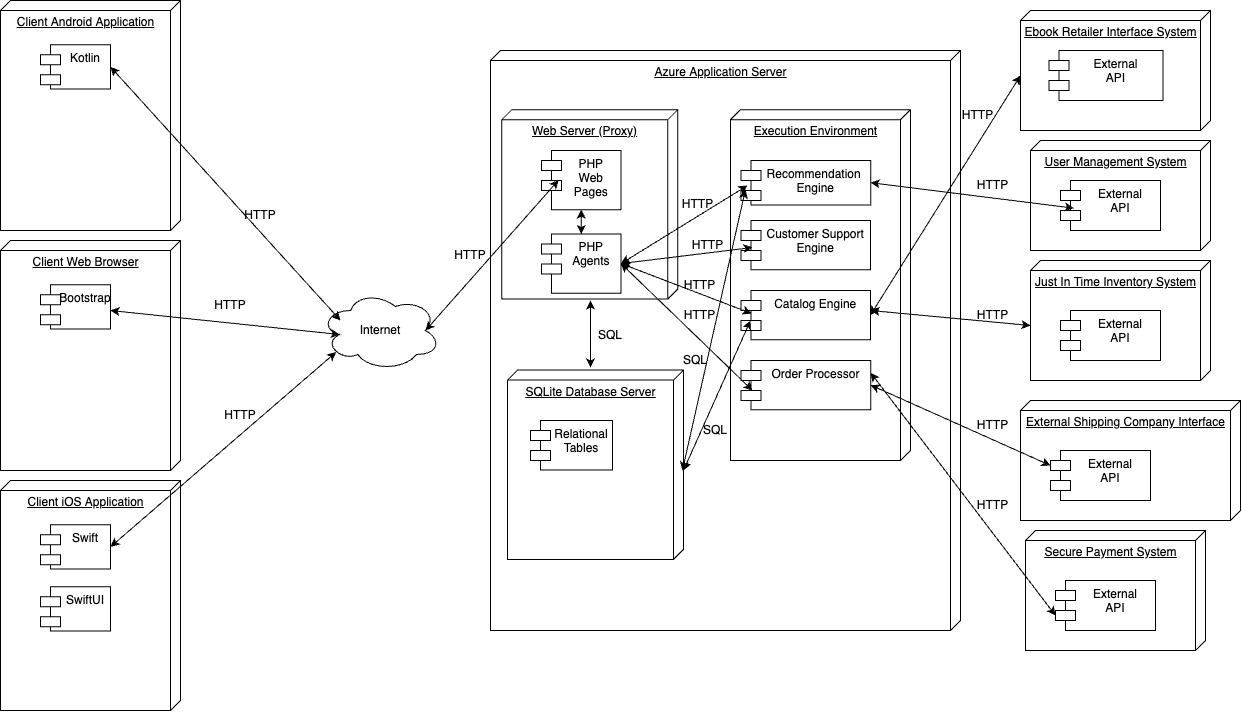

The diagram above was exported from draw.io. Its source (the exported page's mxGraphModel, read from the mxfile embedded in the PNG):
<mxGraphModel dx="3094" dy="1293" grid="1" gridSize="10" guides="1" tooltips="1" connect="1" arrows="1" fold="1" page="1" pageScale="1" pageWidth="850" pageHeight="1100" math="0" shadow="0">
  <root>
    <mxCell id="0" />
    <mxCell id="1" parent="0" />
    <mxCell id="vw6IlWTLh8wBFyyxvKa--11" value="" style="group" parent="1" vertex="1" connectable="0">
      <mxGeometry x="-120" y="300" width="180" height="230" as="geometry" />
    </mxCell>
    <mxCell id="vw6IlWTLh8wBFyyxvKa--6" value="Client Web Browser" style="verticalAlign=top;align=center;spacingTop=8;spacingLeft=2;spacingRight=12;shape=cube;size=10;direction=south;fontStyle=4;html=1;" parent="vw6IlWTLh8wBFyyxvKa--11" vertex="1">
      <mxGeometry width="180" height="230" as="geometry" />
    </mxCell>
    <mxCell id="vw6IlWTLh8wBFyyxvKa--10" value="Bootstrap" style="shape=module;align=left;spacingLeft=20;align=center;verticalAlign=top;" parent="vw6IlWTLh8wBFyyxvKa--11" vertex="1">
      <mxGeometry x="40" y="44.230769230769226" width="70" height="44.230769230769226" as="geometry" />
    </mxCell>
    <mxCell id="vw6IlWTLh8wBFyyxvKa--13" value="" style="group" parent="1" vertex="1" connectable="0">
      <mxGeometry x="-120" y="60" width="180" height="230" as="geometry" />
    </mxCell>
    <mxCell id="vw6IlWTLh8wBFyyxvKa--14" value="Client Android Application" style="verticalAlign=top;align=center;spacingTop=8;spacingLeft=2;spacingRight=12;shape=cube;size=10;direction=south;fontStyle=4;html=1;" parent="vw6IlWTLh8wBFyyxvKa--13" vertex="1">
      <mxGeometry width="180" height="230" as="geometry" />
    </mxCell>
    <mxCell id="vw6IlWTLh8wBFyyxvKa--15" value="Kotlin" style="shape=module;align=left;spacingLeft=20;align=center;verticalAlign=top;" parent="vw6IlWTLh8wBFyyxvKa--13" vertex="1">
      <mxGeometry x="40" y="44.230769230769226" width="70" height="44.230769230769226" as="geometry" />
    </mxCell>
    <mxCell id="vw6IlWTLh8wBFyyxvKa--16" value="" style="group" parent="1" vertex="1" connectable="0">
      <mxGeometry x="-120" y="540" width="180" height="230" as="geometry" />
    </mxCell>
    <mxCell id="vw6IlWTLh8wBFyyxvKa--23" value="" style="group" parent="vw6IlWTLh8wBFyyxvKa--16" vertex="1" connectable="0">
      <mxGeometry width="180" height="230" as="geometry" />
    </mxCell>
    <mxCell id="vw6IlWTLh8wBFyyxvKa--17" value="Client iOS Application" style="verticalAlign=top;align=center;spacingTop=8;spacingLeft=2;spacingRight=12;shape=cube;size=10;direction=south;fontStyle=4;html=1;" parent="vw6IlWTLh8wBFyyxvKa--23" vertex="1">
      <mxGeometry width="180" height="230" as="geometry" />
    </mxCell>
    <mxCell id="vw6IlWTLh8wBFyyxvKa--22" value="" style="group" parent="vw6IlWTLh8wBFyyxvKa--23" vertex="1" connectable="0">
      <mxGeometry x="40" y="44.230769230769226" width="70" height="106.15384615384615" as="geometry" />
    </mxCell>
    <mxCell id="vw6IlWTLh8wBFyyxvKa--18" value="Swift" style="shape=module;align=left;spacingLeft=20;align=center;verticalAlign=top;" parent="vw6IlWTLh8wBFyyxvKa--22" vertex="1">
      <mxGeometry width="70" height="44.230769230769226" as="geometry" />
    </mxCell>
    <mxCell id="vw6IlWTLh8wBFyyxvKa--7" value="SwiftUI" style="shape=module;align=left;spacingLeft=20;align=center;verticalAlign=top;" parent="vw6IlWTLh8wBFyyxvKa--22" vertex="1">
      <mxGeometry y="61.92307692307692" width="70" height="44.230769230769226" as="geometry" />
    </mxCell>
    <mxCell id="vw6IlWTLh8wBFyyxvKa--32" value="" style="group" parent="1" vertex="1" connectable="0">
      <mxGeometry x="90" y="460" width="60" height="30" as="geometry" />
    </mxCell>
    <mxCell id="vw6IlWTLh8wBFyyxvKa--31" value="HTTP" style="text;html=1;strokeColor=none;fillColor=none;align=center;verticalAlign=middle;whiteSpace=wrap;rounded=0;" parent="vw6IlWTLh8wBFyyxvKa--32" vertex="1">
      <mxGeometry width="60" height="30" as="geometry" />
    </mxCell>
    <mxCell id="vw6IlWTLh8wBFyyxvKa--34" value="Internet" style="ellipse;shape=cloud;whiteSpace=wrap;html=1;" parent="1" vertex="1">
      <mxGeometry x="200" y="350" width="120" height="80" as="geometry" />
    </mxCell>
    <mxCell id="vw6IlWTLh8wBFyyxvKa--50" value="" style="group" parent="1" vertex="1" connectable="0">
      <mxGeometry x="370" y="110" width="470" height="580" as="geometry" />
    </mxCell>
    <mxCell id="vw6IlWTLh8wBFyyxvKa--5" value="Azure Application Server" style="verticalAlign=top;align=center;spacingTop=8;spacingLeft=2;spacingRight=12;shape=cube;size=10;direction=south;fontStyle=4;html=1;" parent="vw6IlWTLh8wBFyyxvKa--50" vertex="1">
      <mxGeometry width="470" height="580" as="geometry" />
    </mxCell>
    <mxCell id="vw6IlWTLh8wBFyyxvKa--27" value="" style="group" parent="vw6IlWTLh8wBFyyxvKa--50" vertex="1" connectable="0">
      <mxGeometry x="11.35135135135135" y="59.183673469387756" width="175.94594594594594" height="189.3877551020408" as="geometry" />
    </mxCell>
    <mxCell id="vw6IlWTLh8wBFyyxvKa--1" value="Web Server (Proxy)" style="verticalAlign=top;align=center;spacingTop=8;spacingLeft=2;spacingRight=12;shape=cube;size=10;direction=south;fontStyle=4;html=1;" parent="vw6IlWTLh8wBFyyxvKa--27" vertex="1">
      <mxGeometry width="175.94594594594597" height="189.3877551020408" as="geometry" />
    </mxCell>
    <mxCell id="vw6IlWTLh8wBFyyxvKa--8" value="PHP&#10;Web &#10;Pages" style="shape=module;align=left;spacingLeft=20;align=center;verticalAlign=top;" parent="vw6IlWTLh8wBFyyxvKa--27" vertex="1">
      <mxGeometry x="39.729729729729726" y="40.8169387755102" width="79.45945945945945" height="59.183673469387756" as="geometry" />
    </mxCell>
    <mxCell id="vw6IlWTLh8wBFyyxvKa--9" value="PHP&#10;Agents" style="shape=module;align=left;spacingLeft=20;align=center;verticalAlign=top;" parent="vw6IlWTLh8wBFyyxvKa--27" vertex="1">
      <mxGeometry x="39.729729729729726" y="124.28571428571428" width="79.45945945945945" height="59.183673469387756" as="geometry" />
    </mxCell>
    <mxCell id="vw6IlWTLh8wBFyyxvKa--63" value="" style="endArrow=classic;startArrow=classic;html=1;rounded=0;exitX=0.5;exitY=0;exitDx=0;exitDy=0;entryX=0.5;entryY=1;entryDx=0;entryDy=0;" parent="vw6IlWTLh8wBFyyxvKa--27" source="vw6IlWTLh8wBFyyxvKa--9" target="vw6IlWTLh8wBFyyxvKa--8" edge="1">
      <mxGeometry width="50" height="50" relative="1" as="geometry">
        <mxPoint x="-111.35135135135135" y="290.81632653061223" as="sourcePoint" />
        <mxPoint x="-61.351351351351354" y="240.81632653061223" as="targetPoint" />
      </mxGeometry>
    </mxCell>
    <mxCell id="vw6IlWTLh8wBFyyxvKa--59" value="" style="group" parent="vw6IlWTLh8wBFyyxvKa--50" vertex="1" connectable="0">
      <mxGeometry x="17.027027027027025" y="319.59183673469386" width="175.94594594594594" height="189.3877551020408" as="geometry" />
    </mxCell>
    <mxCell id="vw6IlWTLh8wBFyyxvKa--60" value="SQLite Database Server" style="verticalAlign=top;align=center;spacingTop=8;spacingLeft=2;spacingRight=12;shape=cube;size=10;direction=south;fontStyle=4;html=1;" parent="vw6IlWTLh8wBFyyxvKa--59" vertex="1">
      <mxGeometry width="175.94594594594597" height="189.3877551020408" as="geometry" />
    </mxCell>
    <mxCell id="vw6IlWTLh8wBFyyxvKa--25" value="Relational&#10;Tables" style="shape=module;align=left;spacingLeft=20;align=center;verticalAlign=top;" parent="vw6IlWTLh8wBFyyxvKa--59" vertex="1">
      <mxGeometry x="22.97" y="50.41" width="82.03" height="49.59" as="geometry" />
    </mxCell>
    <mxCell id="vw6IlWTLh8wBFyyxvKa--65" value="" style="endArrow=classic;startArrow=classic;html=1;rounded=0;exitX=-0.014;exitY=0.528;exitDx=0;exitDy=0;exitPerimeter=0;" parent="vw6IlWTLh8wBFyyxvKa--50" source="vw6IlWTLh8wBFyyxvKa--60" edge="1">
      <mxGeometry width="50" height="50" relative="1" as="geometry">
        <mxPoint x="-100" y="350" as="sourcePoint" />
        <mxPoint x="100" y="250" as="targetPoint" />
      </mxGeometry>
    </mxCell>
    <mxCell id="vw6IlWTLh8wBFyyxvKa--66" value="SQL" style="text;html=1;strokeColor=none;fillColor=none;align=center;verticalAlign=middle;whiteSpace=wrap;rounded=0;" parent="vw6IlWTLh8wBFyyxvKa--50" vertex="1">
      <mxGeometry x="90" y="270" width="60" height="30" as="geometry" />
    </mxCell>
    <mxCell id="vw6IlWTLh8wBFyyxvKa--70" value="" style="group" parent="vw6IlWTLh8wBFyyxvKa--50" vertex="1" connectable="0">
      <mxGeometry x="240" y="59.18" width="180" height="350.82" as="geometry" />
    </mxCell>
    <mxCell id="vw6IlWTLh8wBFyyxvKa--68" value="Execution Environment" style="verticalAlign=top;align=center;spacingTop=8;spacingLeft=2;spacingRight=12;shape=cube;size=10;direction=south;fontStyle=4;html=1;" parent="vw6IlWTLh8wBFyyxvKa--70" vertex="1">
      <mxGeometry width="180.00000000000003" height="350.81999999999994" as="geometry" />
    </mxCell>
    <mxCell id="vw6IlWTLh8wBFyyxvKa--69" value="Recommendation &#10;Engine" style="shape=module;align=left;spacingLeft=20;align=center;verticalAlign=top;" parent="vw6IlWTLh8wBFyyxvKa--70" vertex="1">
      <mxGeometry x="10.42" y="50.82" width="129.77" height="44.39" as="geometry" />
    </mxCell>
    <mxCell id="vw6IlWTLh8wBFyyxvKa--74" value="Customer Support&#10;Engine" style="shape=module;align=left;spacingLeft=20;align=center;verticalAlign=top;" parent="vw6IlWTLh8wBFyyxvKa--70" vertex="1">
      <mxGeometry x="10.42" y="110.82" width="129.58" height="49.18" as="geometry" />
    </mxCell>
    <mxCell id="Uwfk8Kb1GTHIN9NuSfhP-2" value="Order Processor" style="shape=module;align=left;spacingLeft=20;align=center;verticalAlign=top;" vertex="1" parent="vw6IlWTLh8wBFyyxvKa--70">
      <mxGeometry x="10.609999999999959" y="250.82" width="129.58" height="49.18" as="geometry" />
    </mxCell>
    <mxCell id="Uwfk8Kb1GTHIN9NuSfhP-1" value="Catalog Engine" style="shape=module;align=left;spacingLeft=20;align=center;verticalAlign=top;" vertex="1" parent="vw6IlWTLh8wBFyyxvKa--70">
      <mxGeometry x="10.42" y="180.82" width="129.58" height="49.18" as="geometry" />
    </mxCell>
    <mxCell id="Uwfk8Kb1GTHIN9NuSfhP-8" value="" style="endArrow=classic;startArrow=classic;html=1;rounded=0;exitX=1;exitY=0.5;exitDx=0;exitDy=0;entryX=0.051;entryY=0.563;entryDx=0;entryDy=0;entryPerimeter=0;" edge="1" parent="vw6IlWTLh8wBFyyxvKa--50" source="vw6IlWTLh8wBFyyxvKa--9" target="vw6IlWTLh8wBFyyxvKa--69">
      <mxGeometry width="50" height="50" relative="1" as="geometry">
        <mxPoint x="187.29999999999995" y="270" as="sourcePoint" />
        <mxPoint x="237.29999999999995" y="220" as="targetPoint" />
      </mxGeometry>
    </mxCell>
    <mxCell id="Uwfk8Kb1GTHIN9NuSfhP-9" value="" style="endArrow=classic;startArrow=classic;html=1;rounded=0;exitX=1;exitY=0.5;exitDx=0;exitDy=0;entryX=0.089;entryY=0.549;entryDx=0;entryDy=0;entryPerimeter=0;" edge="1" parent="vw6IlWTLh8wBFyyxvKa--50" source="vw6IlWTLh8wBFyyxvKa--9" target="vw6IlWTLh8wBFyyxvKa--74">
      <mxGeometry width="50" height="50" relative="1" as="geometry">
        <mxPoint x="140" y="360" as="sourcePoint" />
        <mxPoint x="190" y="310" as="targetPoint" />
      </mxGeometry>
    </mxCell>
    <mxCell id="Uwfk8Kb1GTHIN9NuSfhP-7" value="" style="endArrow=classic;startArrow=classic;html=1;rounded=0;entryX=1;entryY=0.5;entryDx=0;entryDy=0;exitX=0.082;exitY=0.468;exitDx=0;exitDy=0;exitPerimeter=0;" edge="1" parent="vw6IlWTLh8wBFyyxvKa--50" source="Uwfk8Kb1GTHIN9NuSfhP-1" target="vw6IlWTLh8wBFyyxvKa--9">
      <mxGeometry width="50" height="50" relative="1" as="geometry">
        <mxPoint x="130" y="320" as="sourcePoint" />
        <mxPoint x="180" y="270" as="targetPoint" />
      </mxGeometry>
    </mxCell>
    <mxCell id="Uwfk8Kb1GTHIN9NuSfhP-6" value="" style="endArrow=classic;startArrow=classic;html=1;rounded=0;entryX=0.088;entryY=0.61;entryDx=0;entryDy=0;entryPerimeter=0;horizontal=1;exitX=1;exitY=0.5;exitDx=0;exitDy=0;" edge="1" parent="vw6IlWTLh8wBFyyxvKa--50" source="vw6IlWTLh8wBFyyxvKa--9" target="Uwfk8Kb1GTHIN9NuSfhP-2">
      <mxGeometry width="50" height="50" relative="1" as="geometry">
        <mxPoint x="140" y="210" as="sourcePoint" />
        <mxPoint x="190" y="310" as="targetPoint" />
      </mxGeometry>
    </mxCell>
    <mxCell id="Uwfk8Kb1GTHIN9NuSfhP-5" value="" style="endArrow=classic;startArrow=classic;html=1;rounded=0;exitX=0.53;exitY=0.006;exitDx=0;exitDy=0;exitPerimeter=0;entryX=0.035;entryY=0.653;entryDx=0;entryDy=0;entryPerimeter=0;" edge="1" parent="vw6IlWTLh8wBFyyxvKa--50" source="vw6IlWTLh8wBFyyxvKa--60" target="vw6IlWTLh8wBFyyxvKa--69">
      <mxGeometry width="50" height="50" relative="1" as="geometry">
        <mxPoint x="140" y="360" as="sourcePoint" />
        <mxPoint x="190" y="310" as="targetPoint" />
      </mxGeometry>
    </mxCell>
    <mxCell id="Uwfk8Kb1GTHIN9NuSfhP-4" value="" style="endArrow=classic;startArrow=classic;html=1;rounded=0;exitX=0.53;exitY=0;exitDx=0;exitDy=0;exitPerimeter=0;entryX=0.074;entryY=0.61;entryDx=0;entryDy=0;entryPerimeter=0;" edge="1" parent="vw6IlWTLh8wBFyyxvKa--50" source="vw6IlWTLh8wBFyyxvKa--60" target="Uwfk8Kb1GTHIN9NuSfhP-1">
      <mxGeometry width="50" height="50" relative="1" as="geometry">
        <mxPoint x="140" y="360" as="sourcePoint" />
        <mxPoint x="190" y="310" as="targetPoint" />
      </mxGeometry>
    </mxCell>
    <mxCell id="Uwfk8Kb1GTHIN9NuSfhP-11" value="SQL" style="text;html=1;strokeColor=none;fillColor=none;align=center;verticalAlign=middle;whiteSpace=wrap;rounded=0;" vertex="1" parent="vw6IlWTLh8wBFyyxvKa--50">
      <mxGeometry x="200" y="370" width="50" height="20" as="geometry" />
    </mxCell>
    <mxCell id="Uwfk8Kb1GTHIN9NuSfhP-10" value="SQL" style="text;html=1;strokeColor=none;fillColor=none;align=center;verticalAlign=middle;whiteSpace=wrap;rounded=0;" vertex="1" parent="vw6IlWTLh8wBFyyxvKa--50">
      <mxGeometry x="180" y="299.59000000000003" width="50" height="20" as="geometry" />
    </mxCell>
    <mxCell id="Uwfk8Kb1GTHIN9NuSfhP-13" value="HTTP" style="text;html=1;strokeColor=none;fillColor=none;align=center;verticalAlign=middle;whiteSpace=wrap;rounded=0;" vertex="1" parent="vw6IlWTLh8wBFyyxvKa--50">
      <mxGeometry x="185" y="148.88" width="45" height="10" as="geometry" />
    </mxCell>
    <mxCell id="Uwfk8Kb1GTHIN9NuSfhP-15" value="HTTP" style="text;html=1;strokeColor=none;fillColor=none;align=center;verticalAlign=middle;whiteSpace=wrap;rounded=0;" vertex="1" parent="vw6IlWTLh8wBFyyxvKa--50">
      <mxGeometry x="195" y="190" width="45" height="10" as="geometry" />
    </mxCell>
    <mxCell id="Uwfk8Kb1GTHIN9NuSfhP-16" value="HTTP" style="text;html=1;strokeColor=none;fillColor=none;align=center;verticalAlign=middle;whiteSpace=wrap;rounded=0;" vertex="1" parent="vw6IlWTLh8wBFyyxvKa--50">
      <mxGeometry x="187.3" y="229.59" width="45" height="10" as="geometry" />
    </mxCell>
    <mxCell id="Uwfk8Kb1GTHIN9NuSfhP-17" value="HTTP" style="text;html=1;strokeColor=none;fillColor=none;align=center;verticalAlign=middle;whiteSpace=wrap;rounded=0;" vertex="1" parent="vw6IlWTLh8wBFyyxvKa--50">
      <mxGeometry x="187.3" y="260" width="45" height="10" as="geometry" />
    </mxCell>
    <mxCell id="vw6IlWTLh8wBFyyxvKa--51" value="" style="endArrow=classic;startArrow=classic;html=1;rounded=0;entryX=0.16;entryY=0.55;entryDx=0;entryDy=0;entryPerimeter=0;" parent="1" source="vw6IlWTLh8wBFyyxvKa--10" target="vw6IlWTLh8wBFyyxvKa--34" edge="1">
      <mxGeometry width="50" height="50" relative="1" as="geometry">
        <mxPoint x="390" y="460" as="sourcePoint" />
        <mxPoint x="190" y="360" as="targetPoint" />
      </mxGeometry>
    </mxCell>
    <mxCell id="vw6IlWTLh8wBFyyxvKa--52" value="" style="endArrow=classic;startArrow=classic;html=1;rounded=0;exitX=1;exitY=0.5;exitDx=0;exitDy=0;entryX=0.167;entryY=0.375;entryDx=0;entryDy=0;entryPerimeter=0;" parent="1" source="vw6IlWTLh8wBFyyxvKa--15" target="vw6IlWTLh8wBFyyxvKa--34" edge="1">
      <mxGeometry width="50" height="50" relative="1" as="geometry">
        <mxPoint x="270" y="460" as="sourcePoint" />
        <mxPoint x="320" y="410" as="targetPoint" />
      </mxGeometry>
    </mxCell>
    <mxCell id="vw6IlWTLh8wBFyyxvKa--53" value="" style="endArrow=classic;startArrow=classic;html=1;rounded=0;exitX=1;exitY=0.5;exitDx=0;exitDy=0;entryX=0.13;entryY=0.77;entryDx=0;entryDy=0;entryPerimeter=0;" parent="1" source="vw6IlWTLh8wBFyyxvKa--18" target="vw6IlWTLh8wBFyyxvKa--34" edge="1">
      <mxGeometry width="50" height="50" relative="1" as="geometry">
        <mxPoint x="270" y="460" as="sourcePoint" />
        <mxPoint x="320" y="410" as="targetPoint" />
      </mxGeometry>
    </mxCell>
    <mxCell id="vw6IlWTLh8wBFyyxvKa--54" value="" style="endArrow=classic;startArrow=classic;html=1;rounded=0;exitX=0.214;exitY=0.5;exitDx=0;exitDy=0;exitPerimeter=0;entryX=0.875;entryY=0.5;entryDx=0;entryDy=0;entryPerimeter=0;" parent="1" source="vw6IlWTLh8wBFyyxvKa--8" target="vw6IlWTLh8wBFyyxvKa--34" edge="1">
      <mxGeometry width="50" height="50" relative="1" as="geometry">
        <mxPoint x="270" y="460" as="sourcePoint" />
        <mxPoint x="320" y="410" as="targetPoint" />
      </mxGeometry>
    </mxCell>
    <mxCell id="vw6IlWTLh8wBFyyxvKa--55" value="HTTP" style="text;html=1;strokeColor=none;fillColor=none;align=center;verticalAlign=middle;whiteSpace=wrap;rounded=0;" parent="1" vertex="1">
      <mxGeometry x="80" y="350" width="60" height="30" as="geometry" />
    </mxCell>
    <mxCell id="vw6IlWTLh8wBFyyxvKa--56" value="HTTP" style="text;html=1;strokeColor=none;fillColor=none;align=center;verticalAlign=middle;whiteSpace=wrap;rounded=0;" parent="1" vertex="1">
      <mxGeometry x="110" y="260" width="60" height="30" as="geometry" />
    </mxCell>
    <mxCell id="vw6IlWTLh8wBFyyxvKa--57" value="HTTP" style="text;html=1;strokeColor=none;fillColor=none;align=center;verticalAlign=middle;whiteSpace=wrap;rounded=0;" parent="1" vertex="1">
      <mxGeometry x="320" y="300" width="60" height="30" as="geometry" />
    </mxCell>
    <mxCell id="Uwfk8Kb1GTHIN9NuSfhP-33" value="" style="group" vertex="1" connectable="0" parent="1">
      <mxGeometry x="910" y="200" width="180" height="110" as="geometry" />
    </mxCell>
    <mxCell id="Uwfk8Kb1GTHIN9NuSfhP-23" value="User Management System&lt;br&gt;&lt;br&gt;" style="verticalAlign=top;align=center;spacingTop=8;spacingLeft=2;spacingRight=12;shape=cube;size=10;direction=south;fontStyle=4;html=1;" vertex="1" parent="Uwfk8Kb1GTHIN9NuSfhP-33">
      <mxGeometry width="180" height="110" as="geometry" />
    </mxCell>
    <mxCell id="Uwfk8Kb1GTHIN9NuSfhP-28" value="External&#10;API" style="shape=module;align=left;spacingLeft=20;align=center;verticalAlign=top;" vertex="1" parent="Uwfk8Kb1GTHIN9NuSfhP-33">
      <mxGeometry x="30" y="40" width="100" height="50" as="geometry" />
    </mxCell>
    <mxCell id="Uwfk8Kb1GTHIN9NuSfhP-34" value="" style="group" vertex="1" connectable="0" parent="1">
      <mxGeometry x="900" y="70" width="190" height="120" as="geometry" />
    </mxCell>
    <mxCell id="Uwfk8Kb1GTHIN9NuSfhP-27" value="Ebook Retailer Interface System" style="verticalAlign=top;align=center;spacingTop=8;spacingLeft=2;spacingRight=12;shape=cube;size=10;direction=south;fontStyle=4;html=1;" vertex="1" parent="Uwfk8Kb1GTHIN9NuSfhP-34">
      <mxGeometry width="190" height="120" as="geometry" />
    </mxCell>
    <mxCell id="Uwfk8Kb1GTHIN9NuSfhP-32" value="External&#10;API" style="shape=module;align=left;spacingLeft=20;align=center;verticalAlign=top;" vertex="1" parent="Uwfk8Kb1GTHIN9NuSfhP-34">
      <mxGeometry x="28.5" y="40" width="114" height="50" as="geometry" />
    </mxCell>
    <mxCell id="Uwfk8Kb1GTHIN9NuSfhP-35" value="" style="group" vertex="1" connectable="0" parent="1">
      <mxGeometry x="910" y="320" width="180" height="120" as="geometry" />
    </mxCell>
    <mxCell id="Uwfk8Kb1GTHIN9NuSfhP-26" value="Just In Time Inventory System" style="verticalAlign=top;align=center;spacingTop=8;spacingLeft=2;spacingRight=12;shape=cube;size=10;direction=south;fontStyle=4;html=1;" vertex="1" parent="Uwfk8Kb1GTHIN9NuSfhP-35">
      <mxGeometry width="180" height="120" as="geometry" />
    </mxCell>
    <mxCell id="Uwfk8Kb1GTHIN9NuSfhP-31" value="External&#10;API" style="shape=module;align=left;spacingLeft=20;align=center;verticalAlign=top;" vertex="1" parent="Uwfk8Kb1GTHIN9NuSfhP-35">
      <mxGeometry x="30" y="50" width="100" height="50" as="geometry" />
    </mxCell>
    <mxCell id="Uwfk8Kb1GTHIN9NuSfhP-36" value="" style="group" vertex="1" connectable="0" parent="1">
      <mxGeometry x="905" y="590" width="180" height="120" as="geometry" />
    </mxCell>
    <mxCell id="Uwfk8Kb1GTHIN9NuSfhP-25" value="Secure Payment System" style="verticalAlign=top;align=center;spacingTop=8;spacingLeft=2;spacingRight=12;shape=cube;size=10;direction=south;fontStyle=4;html=1;" vertex="1" parent="Uwfk8Kb1GTHIN9NuSfhP-36">
      <mxGeometry width="180" height="120" as="geometry" />
    </mxCell>
    <mxCell id="Uwfk8Kb1GTHIN9NuSfhP-30" value="External&#10;API" style="shape=module;align=left;spacingLeft=20;align=center;verticalAlign=top;" vertex="1" parent="Uwfk8Kb1GTHIN9NuSfhP-36">
      <mxGeometry x="30" y="50" width="100" height="50" as="geometry" />
    </mxCell>
    <mxCell id="Uwfk8Kb1GTHIN9NuSfhP-37" value="" style="endArrow=classic;startArrow=classic;html=1;rounded=0;exitX=1;exitY=0.5;exitDx=0;exitDy=0;entryX=0;entryY=0;entryDx=65;entryDy=190;entryPerimeter=0;" edge="1" parent="1" source="Uwfk8Kb1GTHIN9NuSfhP-1" target="Uwfk8Kb1GTHIN9NuSfhP-27">
      <mxGeometry width="50" height="50" relative="1" as="geometry">
        <mxPoint x="630" y="660" as="sourcePoint" />
        <mxPoint x="900" y="400" as="targetPoint" />
      </mxGeometry>
    </mxCell>
    <mxCell id="Uwfk8Kb1GTHIN9NuSfhP-38" value="" style="endArrow=classic;startArrow=classic;html=1;rounded=0;exitX=1;exitY=0.5;exitDx=0;exitDy=0;entryX=0.133;entryY=0.553;entryDx=0;entryDy=0;entryPerimeter=0;" edge="1" parent="1" source="vw6IlWTLh8wBFyyxvKa--69" target="Uwfk8Kb1GTHIN9NuSfhP-28">
      <mxGeometry width="50" height="50" relative="1" as="geometry">
        <mxPoint x="630" y="660" as="sourcePoint" />
        <mxPoint x="680" y="610" as="targetPoint" />
      </mxGeometry>
    </mxCell>
    <mxCell id="Uwfk8Kb1GTHIN9NuSfhP-39" value="" style="endArrow=classic;startArrow=classic;html=1;rounded=0;entryX=0;entryY=0;entryDx=65;entryDy=180;entryPerimeter=0;" edge="1" parent="1" target="Uwfk8Kb1GTHIN9NuSfhP-26">
      <mxGeometry width="50" height="50" relative="1" as="geometry">
        <mxPoint x="750" y="370" as="sourcePoint" />
        <mxPoint x="910" y="145" as="targetPoint" />
      </mxGeometry>
    </mxCell>
    <mxCell id="Uwfk8Kb1GTHIN9NuSfhP-42" value="" style="group" vertex="1" connectable="0" parent="1">
      <mxGeometry x="900" y="460" width="220" height="120" as="geometry" />
    </mxCell>
    <mxCell id="Uwfk8Kb1GTHIN9NuSfhP-24" value="External Shipping Company Interface" style="verticalAlign=top;align=center;spacingTop=8;spacingLeft=2;spacingRight=12;shape=cube;size=10;direction=south;fontStyle=4;html=1;" vertex="1" parent="Uwfk8Kb1GTHIN9NuSfhP-42">
      <mxGeometry width="220" height="120" as="geometry" />
    </mxCell>
    <mxCell id="Uwfk8Kb1GTHIN9NuSfhP-41" value="External&#10;API" style="shape=module;align=left;spacingLeft=20;align=center;verticalAlign=top;" vertex="1" parent="Uwfk8Kb1GTHIN9NuSfhP-42">
      <mxGeometry x="30" y="50" width="100" height="50" as="geometry" />
    </mxCell>
    <mxCell id="Uwfk8Kb1GTHIN9NuSfhP-43" value="" style="endArrow=classic;startArrow=classic;html=1;rounded=0;entryX=1;entryY=0.25;entryDx=0;entryDy=0;exitX=0;exitY=0;exitDx=0;exitDy=35;exitPerimeter=0;" edge="1" parent="1" source="Uwfk8Kb1GTHIN9NuSfhP-30" target="Uwfk8Kb1GTHIN9NuSfhP-2">
      <mxGeometry width="50" height="50" relative="1" as="geometry">
        <mxPoint x="630" y="660" as="sourcePoint" />
        <mxPoint x="680" y="610" as="targetPoint" />
      </mxGeometry>
    </mxCell>
    <mxCell id="Uwfk8Kb1GTHIN9NuSfhP-44" value="" style="endArrow=classic;startArrow=classic;html=1;rounded=0;exitX=1;exitY=0.5;exitDx=0;exitDy=0;entryX=0;entryY=0;entryDx=0;entryDy=15;entryPerimeter=0;" edge="1" parent="1" source="Uwfk8Kb1GTHIN9NuSfhP-2" target="Uwfk8Kb1GTHIN9NuSfhP-41">
      <mxGeometry width="50" height="50" relative="1" as="geometry">
        <mxPoint x="630" y="660" as="sourcePoint" />
        <mxPoint x="680" y="610" as="targetPoint" />
      </mxGeometry>
    </mxCell>
    <mxCell id="Uwfk8Kb1GTHIN9NuSfhP-45" value="HTTP" style="text;html=1;strokeColor=none;fillColor=none;align=center;verticalAlign=middle;whiteSpace=wrap;rounded=0;" vertex="1" parent="1">
      <mxGeometry x="850" y="240" width="45" height="10" as="geometry" />
    </mxCell>
    <mxCell id="Uwfk8Kb1GTHIN9NuSfhP-46" value="HTTP" style="text;html=1;strokeColor=none;fillColor=none;align=center;verticalAlign=middle;whiteSpace=wrap;rounded=0;" vertex="1" parent="1">
      <mxGeometry x="835" y="170" width="45" height="10" as="geometry" />
    </mxCell>
    <mxCell id="Uwfk8Kb1GTHIN9NuSfhP-47" value="HTTP" style="text;html=1;strokeColor=none;fillColor=none;align=center;verticalAlign=middle;whiteSpace=wrap;rounded=0;" vertex="1" parent="1">
      <mxGeometry x="850" y="370" width="45" height="10" as="geometry" />
    </mxCell>
    <mxCell id="Uwfk8Kb1GTHIN9NuSfhP-48" value="HTTP" style="text;html=1;strokeColor=none;fillColor=none;align=center;verticalAlign=middle;whiteSpace=wrap;rounded=0;" vertex="1" parent="1">
      <mxGeometry x="850" y="480" width="45" height="10" as="geometry" />
    </mxCell>
    <mxCell id="Uwfk8Kb1GTHIN9NuSfhP-49" value="HTTP" style="text;html=1;strokeColor=none;fillColor=none;align=center;verticalAlign=middle;whiteSpace=wrap;rounded=0;" vertex="1" parent="1">
      <mxGeometry x="850" y="560" width="45" height="10" as="geometry" />
    </mxCell>
  </root>
</mxGraphModel>